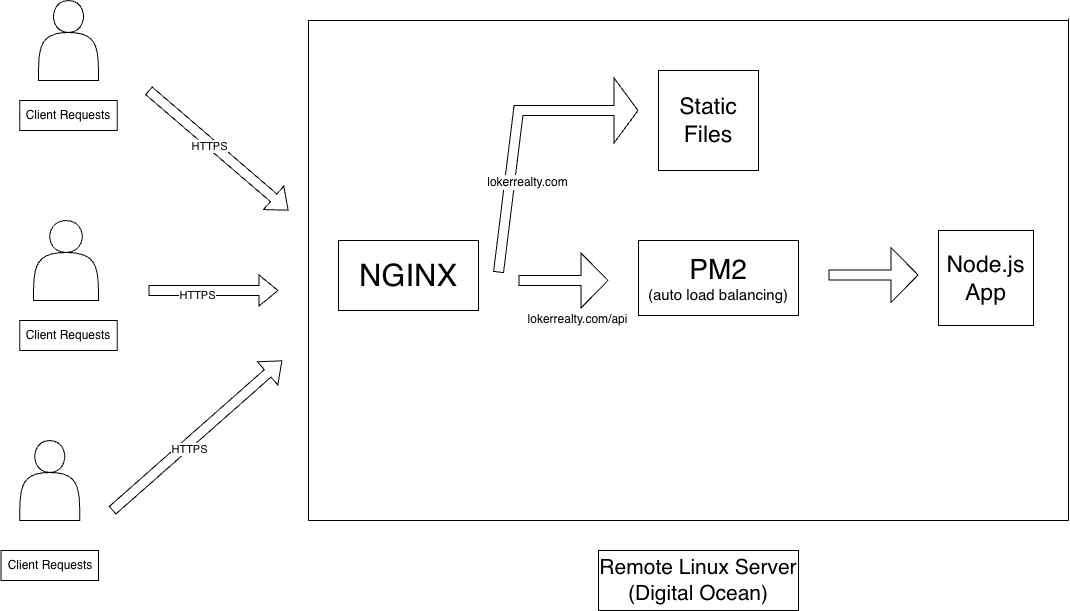

The diagram above was exported from draw.io. Its source (the exported page's mxGraphModel, read from the mxfile embedded in the PNG):
<mxGraphModel dx="1686" dy="1126" grid="1" gridSize="10" guides="1" tooltips="1" connect="1" arrows="1" fold="1" page="1" pageScale="1" pageWidth="850" pageHeight="1100" math="0" shadow="0">
  <root>
    <mxCell id="0" />
    <mxCell id="1" parent="0" />
    <mxCell id="rRnNdyqMqGE8WVh7fY5Y-1" parent="1" style="shape=actor;whiteSpace=wrap;html=1;" value="" vertex="1">
      <mxGeometry height="80" width="65" x="65" y="450" as="geometry" />
    </mxCell>
    <mxCell id="rRnNdyqMqGE8WVh7fY5Y-3" parent="1" style="whiteSpace=wrap;html=1;" value="Client Requests" vertex="1">
      <mxGeometry height="30" width="97.5" x="51.25" y="550" as="geometry" />
    </mxCell>
    <mxCell id="rRnNdyqMqGE8WVh7fY5Y-4" edge="1" parent="1" style="shape=flexArrow;endArrow=classic;html=1;rounded=0;" value="">
      <mxGeometry height="50" relative="1" width="50" as="geometry">
        <mxPoint x="180" y="520" as="sourcePoint" />
        <mxPoint x="310" y="520" as="targetPoint" />
      </mxGeometry>
    </mxCell>
    <mxCell id="rRnNdyqMqGE8WVh7fY5Y-25" connectable="0" parent="rRnNdyqMqGE8WVh7fY5Y-4" style="edgeLabel;html=1;align=center;verticalAlign=middle;resizable=0;points=[];" value="HTTPS" vertex="1">
      <mxGeometry relative="1" x="-0.2615" y="-4" as="geometry">
        <mxPoint as="offset" />
      </mxGeometry>
    </mxCell>
    <mxCell id="rRnNdyqMqGE8WVh7fY5Y-5" parent="1" style="shape=actor;whiteSpace=wrap;html=1;" value="" vertex="1">
      <mxGeometry height="80" width="60" x="70" y="230" as="geometry" />
    </mxCell>
    <mxCell id="rRnNdyqMqGE8WVh7fY5Y-6" parent="1" style="whiteSpace=wrap;html=1;" value="Client Requests" vertex="1">
      <mxGeometry height="30" width="97.5" x="51.25" y="330" as="geometry" />
    </mxCell>
    <mxCell id="rRnNdyqMqGE8WVh7fY5Y-7" parent="1" style="shape=actor;whiteSpace=wrap;html=1;" value="" vertex="1">
      <mxGeometry height="80" width="60" x="51.25" y="670" as="geometry" />
    </mxCell>
    <mxCell id="rRnNdyqMqGE8WVh7fY5Y-8" parent="1" style="whiteSpace=wrap;html=1;" value="Client Requests" vertex="1">
      <mxGeometry height="30" width="97.5" x="32.5" y="780" as="geometry" />
    </mxCell>
    <mxCell id="rRnNdyqMqGE8WVh7fY5Y-9" edge="1" parent="1" style="shape=flexArrow;endArrow=classic;html=1;rounded=0;" value="">
      <mxGeometry height="50" relative="1" width="50" as="geometry">
        <mxPoint x="143.75" y="740" as="sourcePoint" />
        <mxPoint x="313.75" y="590" as="targetPoint" />
      </mxGeometry>
    </mxCell>
    <mxCell id="rRnNdyqMqGE8WVh7fY5Y-24" connectable="0" parent="rRnNdyqMqGE8WVh7fY5Y-9" style="edgeLabel;html=1;align=center;verticalAlign=middle;resizable=0;points=[];" value="HTTPS" vertex="1">
      <mxGeometry relative="1" x="-0.133" y="-5" as="geometry">
        <mxPoint as="offset" />
      </mxGeometry>
    </mxCell>
    <mxCell id="rRnNdyqMqGE8WVh7fY5Y-10" edge="1" parent="1" style="shape=flexArrow;endArrow=classic;html=1;rounded=0;" value="">
      <mxGeometry height="50" relative="1" width="50" as="geometry">
        <mxPoint x="180" y="320" as="sourcePoint" />
        <mxPoint x="320" y="440" as="targetPoint" />
      </mxGeometry>
    </mxCell>
    <mxCell id="rRnNdyqMqGE8WVh7fY5Y-26" connectable="0" parent="rRnNdyqMqGE8WVh7fY5Y-10" style="edgeLabel;html=1;align=center;verticalAlign=middle;resizable=0;points=[];" value="HTTPS" vertex="1">
      <mxGeometry relative="1" x="-0.1106" y="-3" as="geometry">
        <mxPoint as="offset" />
      </mxGeometry>
    </mxCell>
    <mxCell id="rRnNdyqMqGE8WVh7fY5Y-11" parent="1" style="whiteSpace=wrap;html=1;" value="&lt;font style=&quot;font-size: 31px;&quot;&gt;NGINX&lt;/font&gt;" vertex="1">
      <mxGeometry height="70" width="140" x="370" y="470" as="geometry" />
    </mxCell>
    <mxCell id="rRnNdyqMqGE8WVh7fY5Y-14" edge="1" parent="1" style="endArrow=none;html=1;rounded=0;" value="">
      <mxGeometry height="50" relative="1" width="50" as="geometry">
        <mxPoint x="340" y="750" as="sourcePoint" />
        <mxPoint x="340" y="250" as="targetPoint" />
      </mxGeometry>
    </mxCell>
    <mxCell id="rRnNdyqMqGE8WVh7fY5Y-18" parent="1" style="rounded=0;whiteSpace=wrap;html=1;" value="&lt;font style=&quot;font-size: 21px;&quot;&gt;Remote Linux Server (Digital Ocean)&lt;/font&gt;" vertex="1">
      <mxGeometry height="60" width="200" x="630" y="780" as="geometry" />
    </mxCell>
    <mxCell id="rRnNdyqMqGE8WVh7fY5Y-20" edge="1" parent="1" style="endArrow=none;html=1;rounded=0;" value="">
      <mxGeometry height="50" relative="1" width="50" as="geometry">
        <mxPoint x="1100" y="750" as="sourcePoint" />
        <mxPoint x="1100" y="248" as="targetPoint" />
      </mxGeometry>
    </mxCell>
    <mxCell id="rRnNdyqMqGE8WVh7fY5Y-21" edge="1" parent="1" style="endArrow=none;html=1;rounded=0;" value="">
      <mxGeometry height="50" relative="1" width="50" as="geometry">
        <mxPoint x="1100" y="750" as="sourcePoint" />
        <mxPoint x="340" y="750" as="targetPoint" />
      </mxGeometry>
    </mxCell>
    <mxCell id="rRnNdyqMqGE8WVh7fY5Y-22" edge="1" parent="1" style="endArrow=none;html=1;rounded=0;" value="">
      <mxGeometry height="50" relative="1" width="50" as="geometry">
        <mxPoint x="1100" y="250" as="sourcePoint" />
        <mxPoint x="340" y="250" as="targetPoint" />
      </mxGeometry>
    </mxCell>
    <mxCell id="rRnNdyqMqGE8WVh7fY5Y-27" parent="1" style="rounded=0;whiteSpace=wrap;html=1;" value="&lt;font style=&quot;font-size: 28px;&quot;&gt;PM2&lt;/font&gt;&lt;div&gt;&lt;font style=&quot;font-size: 15px;&quot;&gt;(auto load balancing)&lt;/font&gt;&lt;/div&gt;" vertex="1">
      <mxGeometry height="75" width="160" x="670" y="470" as="geometry" />
    </mxCell>
    <mxCell id="rRnNdyqMqGE8WVh7fY5Y-29" parent="1" style="whiteSpace=wrap;html=1;aspect=fixed;direction=south;" value="&lt;font style=&quot;font-size: 23px;&quot;&gt;Node.js&lt;/font&gt;&lt;div&gt;&lt;font style=&quot;font-size: 23px;&quot;&gt;App&lt;/font&gt;&lt;/div&gt;" vertex="1">
      <mxGeometry height="95" width="95" x="970" y="460" as="geometry" />
    </mxCell>
    <mxCell id="rRnNdyqMqGE8WVh7fY5Y-30" edge="1" parent="1" style="shape=flexArrow;endArrow=classic;html=1;rounded=0;endWidth=54;endSize=7.67;" value="">
      <mxGeometry height="50" relative="1" width="50" as="geometry">
        <Array as="points">
          <mxPoint x="550" y="340" />
        </Array>
        <mxPoint x="530" y="502" as="sourcePoint" />
        <mxPoint x="670" y="340" as="targetPoint" />
      </mxGeometry>
    </mxCell>
    <mxCell id="rRnNdyqMqGE8WVh7fY5Y-34" connectable="0" parent="rRnNdyqMqGE8WVh7fY5Y-30" style="edgeLabel;html=1;align=center;verticalAlign=middle;resizable=0;points=[];" value="&lt;span style=&quot;font-size: 12px;&quot;&gt;lokerrealty.com&lt;/span&gt;" vertex="1">
      <mxGeometry relative="1" x="-0.06" y="4" as="geometry">
        <mxPoint x="16" y="42" as="offset" />
      </mxGeometry>
    </mxCell>
    <mxCell id="rRnNdyqMqGE8WVh7fY5Y-35" parent="1" style="whiteSpace=wrap;html=1;aspect=fixed;direction=south;" value="&lt;font style=&quot;font-size: 23px;&quot;&gt;Static Files&lt;/font&gt;" vertex="1">
      <mxGeometry height="100" width="100" x="690" y="300" as="geometry" />
    </mxCell>
    <mxCell id="rRnNdyqMqGE8WVh7fY5Y-36" edge="1" parent="1" style="shape=flexArrow;endArrow=classic;html=1;rounded=0;endWidth=44;endSize=8.67;" value="">
      <mxGeometry height="50" relative="1" width="50" as="geometry">
        <mxPoint x="550" y="510" as="sourcePoint" />
        <mxPoint x="640" y="510" as="targetPoint" />
      </mxGeometry>
    </mxCell>
    <mxCell id="rRnNdyqMqGE8WVh7fY5Y-37" connectable="0" parent="rRnNdyqMqGE8WVh7fY5Y-36" style="edgeLabel;html=1;align=center;verticalAlign=middle;resizable=0;points=[];" value="&lt;font style=&quot;font-size: 12px;&quot;&gt;lokerrealty.com/api&lt;/font&gt;" vertex="1">
      <mxGeometry relative="1" x="-0.06" y="4" as="geometry">
        <mxPoint x="16" y="42" as="offset" />
      </mxGeometry>
    </mxCell>
    <mxCell id="rRnNdyqMqGE8WVh7fY5Y-39" edge="1" parent="1" style="shape=flexArrow;endArrow=classic;html=1;rounded=0;endWidth=44;endSize=8.67;" value="">
      <mxGeometry height="50" relative="1" width="50" as="geometry">
        <mxPoint x="860" y="504.5" as="sourcePoint" />
        <mxPoint x="950" y="504.5" as="targetPoint" />
      </mxGeometry>
    </mxCell>
  </root>
</mxGraphModel>